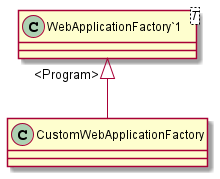

The diagram above was rendered by PlantUML. Its source (embedded in the PNG):
@startuml
class CustomWebApplicationFactory {
}
class "WebApplicationFactory`1"<T> {
}
"WebApplicationFactory`1" "<Program>" <|-- CustomWebApplicationFactory
@enduml